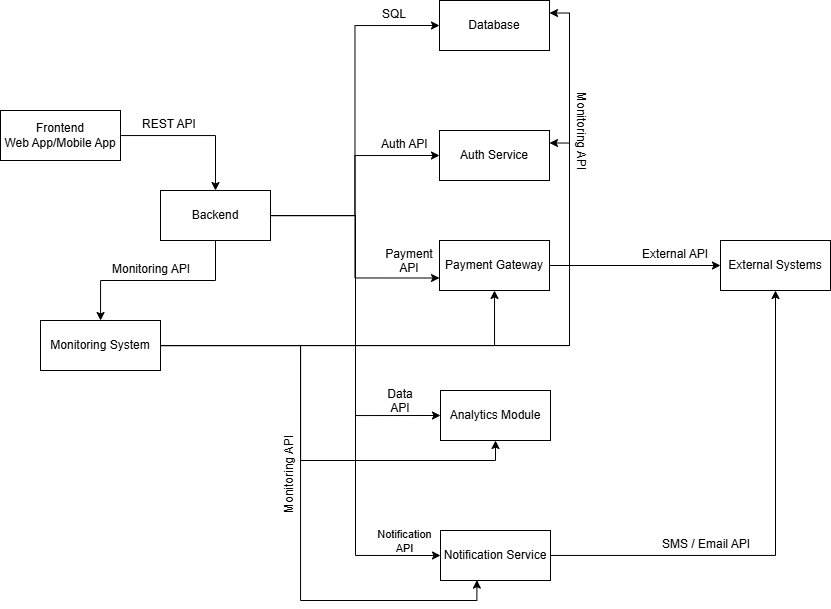

The diagram above was exported from draw.io. Its source (the exported page's mxGraphModel, read from the mxfile embedded in the PNG):
<mxGraphModel dx="1911" dy="1724" grid="1" gridSize="10" guides="1" tooltips="1" connect="1" arrows="1" fold="1" page="1" pageScale="1" pageWidth="827" pageHeight="1169" math="0" shadow="0">
  <root>
    <mxCell id="0" />
    <mxCell id="1" parent="0" />
    <mxCell id="BCihDyV41bBDFkqo1lPo-10" edge="1" parent="1" source="bQPsmWeKdqxkjbruYwZw-5" style="edgeStyle=orthogonalEdgeStyle;rounded=0;orthogonalLoop=1;jettySize=auto;html=1;" target="BCihDyV41bBDFkqo1lPo-1">
      <mxGeometry relative="1" as="geometry" />
    </mxCell>
    <mxCell id="bQPsmWeKdqxkjbruYwZw-5" parent="1" style="html=1;whiteSpace=wrap;align=center;" value="&lt;div style=&quot;&quot;&gt;Frontend&lt;span style=&quot;background-color: transparent; color: light-dark(rgb(0, 0, 0), rgb(255, 255, 255));&quot;&gt;&lt;/span&gt;&lt;/div&gt;&lt;div style=&quot;&quot;&gt;&lt;span style=&quot;background-color: transparent; color: light-dark(rgb(0, 0, 0), rgb(255, 255, 255));&quot;&gt;Web App/Mobile App&lt;/span&gt;&lt;/div&gt;" vertex="1">
      <mxGeometry height="50" width="120" x="-80" y="50" as="geometry" />
    </mxCell>
    <mxCell id="BCihDyV41bBDFkqo1lPo-12" edge="1" parent="1" source="BCihDyV41bBDFkqo1lPo-1" style="edgeStyle=orthogonalEdgeStyle;rounded=0;orthogonalLoop=1;jettySize=auto;html=1;entryX=0;entryY=0.5;entryDx=0;entryDy=0;" target="BCihDyV41bBDFkqo1lPo-2">
      <mxGeometry relative="1" as="geometry" />
    </mxCell>
    <mxCell id="BCihDyV41bBDFkqo1lPo-15" edge="1" parent="1" source="BCihDyV41bBDFkqo1lPo-1" style="edgeStyle=orthogonalEdgeStyle;rounded=0;orthogonalLoop=1;jettySize=auto;html=1;entryX=0;entryY=0.5;entryDx=0;entryDy=0;" target="BCihDyV41bBDFkqo1lPo-3">
      <mxGeometry relative="1" as="geometry" />
    </mxCell>
    <mxCell id="BCihDyV41bBDFkqo1lPo-17" edge="1" parent="1" source="BCihDyV41bBDFkqo1lPo-1" style="edgeStyle=orthogonalEdgeStyle;rounded=0;orthogonalLoop=1;jettySize=auto;html=1;entryX=0;entryY=0.75;entryDx=0;entryDy=0;" target="BCihDyV41bBDFkqo1lPo-4">
      <mxGeometry relative="1" as="geometry" />
    </mxCell>
    <mxCell id="BCihDyV41bBDFkqo1lPo-19" edge="1" parent="1" source="BCihDyV41bBDFkqo1lPo-1" style="edgeStyle=orthogonalEdgeStyle;rounded=0;orthogonalLoop=1;jettySize=auto;html=1;entryX=0;entryY=0.5;entryDx=0;entryDy=0;" target="BCihDyV41bBDFkqo1lPo-6">
      <mxGeometry relative="1" as="geometry" />
    </mxCell>
    <mxCell id="BCihDyV41bBDFkqo1lPo-21" edge="1" parent="1" source="BCihDyV41bBDFkqo1lPo-1" style="edgeStyle=orthogonalEdgeStyle;rounded=0;orthogonalLoop=1;jettySize=auto;html=1;entryX=0;entryY=0.5;entryDx=0;entryDy=0;" target="BCihDyV41bBDFkqo1lPo-5">
      <mxGeometry relative="1" as="geometry" />
    </mxCell>
    <mxCell id="up71So89YDDQLPLGNJZD-12" edge="1" parent="1" source="BCihDyV41bBDFkqo1lPo-1" style="edgeStyle=orthogonalEdgeStyle;rounded=0;orthogonalLoop=1;jettySize=auto;html=1;" target="BCihDyV41bBDFkqo1lPo-7">
      <mxGeometry relative="1" as="geometry" />
    </mxCell>
    <mxCell id="BCihDyV41bBDFkqo1lPo-1" parent="1" style="html=1;whiteSpace=wrap;" value="Backend" vertex="1">
      <mxGeometry height="50" width="110" x="80" y="130" as="geometry" />
    </mxCell>
    <mxCell id="BCihDyV41bBDFkqo1lPo-2" parent="1" style="html=1;whiteSpace=wrap;" value="Database" vertex="1">
      <mxGeometry height="50" width="110" x="359" y="-60" as="geometry" />
    </mxCell>
    <mxCell id="BCihDyV41bBDFkqo1lPo-3" parent="1" style="html=1;whiteSpace=wrap;" value="Auth Service" vertex="1">
      <mxGeometry height="50" width="110" x="359" y="70" as="geometry" />
    </mxCell>
    <mxCell id="BCihDyV41bBDFkqo1lPo-23" edge="1" parent="1" source="BCihDyV41bBDFkqo1lPo-4" style="edgeStyle=orthogonalEdgeStyle;rounded=0;orthogonalLoop=1;jettySize=auto;html=1;entryX=0;entryY=0.5;entryDx=0;entryDy=0;" target="BCihDyV41bBDFkqo1lPo-8">
      <mxGeometry relative="1" as="geometry" />
    </mxCell>
    <mxCell id="BCihDyV41bBDFkqo1lPo-4" parent="1" style="html=1;whiteSpace=wrap;" value="Payment Gateway" vertex="1">
      <mxGeometry height="50" width="110" x="359" y="180" as="geometry" />
    </mxCell>
    <mxCell id="BCihDyV41bBDFkqo1lPo-25" edge="1" parent="1" source="BCihDyV41bBDFkqo1lPo-5" style="edgeStyle=orthogonalEdgeStyle;rounded=0;orthogonalLoop=1;jettySize=auto;html=1;entryX=0.5;entryY=1;entryDx=0;entryDy=0;" target="BCihDyV41bBDFkqo1lPo-8">
      <mxGeometry relative="1" as="geometry" />
    </mxCell>
    <mxCell id="BCihDyV41bBDFkqo1lPo-5" parent="1" style="html=1;whiteSpace=wrap;" value="Notification Service" vertex="1">
      <mxGeometry height="50" width="110" x="360" y="470" as="geometry" />
    </mxCell>
    <mxCell id="BCihDyV41bBDFkqo1lPo-6" parent="1" style="html=1;whiteSpace=wrap;" value="Analytics Module" vertex="1">
      <mxGeometry height="50" width="110" x="360" y="330" as="geometry" />
    </mxCell>
    <mxCell id="up71So89YDDQLPLGNJZD-17" edge="1" parent="1" source="BCihDyV41bBDFkqo1lPo-7" style="edgeStyle=orthogonalEdgeStyle;rounded=0;orthogonalLoop=1;jettySize=auto;html=1;entryX=0.5;entryY=1;entryDx=0;entryDy=0;" target="BCihDyV41bBDFkqo1lPo-6">
      <mxGeometry relative="1" as="geometry" />
    </mxCell>
    <mxCell id="up71So89YDDQLPLGNJZD-19" edge="1" parent="1" source="BCihDyV41bBDFkqo1lPo-7" style="edgeStyle=orthogonalEdgeStyle;rounded=0;orthogonalLoop=1;jettySize=auto;html=1;entryX=0.5;entryY=1;entryDx=0;entryDy=0;" target="BCihDyV41bBDFkqo1lPo-4">
      <mxGeometry relative="1" as="geometry" />
    </mxCell>
    <mxCell id="up71So89YDDQLPLGNJZD-20" edge="1" parent="1" source="BCihDyV41bBDFkqo1lPo-7" style="edgeStyle=orthogonalEdgeStyle;rounded=0;orthogonalLoop=1;jettySize=auto;html=1;entryX=1;entryY=0.25;entryDx=0;entryDy=0;" target="BCihDyV41bBDFkqo1lPo-3">
      <mxGeometry relative="1" as="geometry" />
    </mxCell>
    <mxCell id="up71So89YDDQLPLGNJZD-21" edge="1" parent="1" source="BCihDyV41bBDFkqo1lPo-7" style="edgeStyle=orthogonalEdgeStyle;rounded=0;orthogonalLoop=1;jettySize=auto;html=1;entryX=1;entryY=0.25;entryDx=0;entryDy=0;" target="BCihDyV41bBDFkqo1lPo-2">
      <mxGeometry relative="1" as="geometry" />
    </mxCell>
    <mxCell id="BCihDyV41bBDFkqo1lPo-7" parent="1" style="html=1;whiteSpace=wrap;" value="Monitoring System" vertex="1">
      <mxGeometry height="50" width="120" x="-40" y="260" as="geometry" />
    </mxCell>
    <mxCell id="BCihDyV41bBDFkqo1lPo-8" parent="1" style="html=1;whiteSpace=wrap;" value="External Systems" vertex="1">
      <mxGeometry height="50" width="110" x="640" y="180" as="geometry" />
    </mxCell>
    <mxCell id="BCihDyV41bBDFkqo1lPo-11" parent="1" style="text;whiteSpace=wrap;html=1;" value="REST API" vertex="1">
      <mxGeometry height="30" width="60" x="60" y="50" as="geometry" />
    </mxCell>
    <mxCell id="BCihDyV41bBDFkqo1lPo-13" parent="1" style="text;whiteSpace=wrap;html=1;" value="SQL" vertex="1">
      <mxGeometry height="20" width="30" x="300" y="-60" as="geometry" />
    </mxCell>
    <mxCell id="BCihDyV41bBDFkqo1lPo-16" parent="1" style="text;whiteSpace=wrap;html=1;" value="Auth API" vertex="1">
      <mxGeometry height="20" width="60" x="299" y="70" as="geometry" />
    </mxCell>
    <mxCell id="BCihDyV41bBDFkqo1lPo-18" parent="1" style="text;whiteSpace=wrap;html=1;align=center;" value="Payment API" vertex="1">
      <mxGeometry height="30" width="60" x="299" y="180" as="geometry" />
    </mxCell>
    <mxCell id="BCihDyV41bBDFkqo1lPo-20" parent="1" style="text;whiteSpace=wrap;html=1;align=center;" value="Data API" vertex="1">
      <mxGeometry height="40" width="40" x="300" y="320" as="geometry" />
    </mxCell>
    <mxCell id="BCihDyV41bBDFkqo1lPo-22" parent="1" style="text;whiteSpace=wrap;html=1;align=center;" value="&lt;font style=&quot;font-size: 11px;&quot;&gt;Notification API&lt;/font&gt;" vertex="1">
      <mxGeometry height="40" width="69" x="290" y="460" as="geometry" />
    </mxCell>
    <mxCell id="BCihDyV41bBDFkqo1lPo-24" parent="1" style="text;whiteSpace=wrap;html=1;" value="External API" vertex="1">
      <mxGeometry height="20" width="70" x="560" y="180" as="geometry" />
    </mxCell>
    <mxCell id="BCihDyV41bBDFkqo1lPo-26" parent="1" style="text;whiteSpace=wrap;html=1;" value="SMS / Email API" vertex="1">
      <mxGeometry height="40" width="120" x="580" y="470" as="geometry" />
    </mxCell>
    <mxCell id="BCihDyV41bBDFkqo1lPo-28" parent="1" style="text;whiteSpace=wrap;html=1;" value="Monitoring API" vertex="1">
      <mxGeometry height="20" width="90" x="30" y="195" as="geometry" />
    </mxCell>
    <mxCell id="up71So89YDDQLPLGNJZD-14" edge="1" parent="1" source="BCihDyV41bBDFkqo1lPo-7" style="edgeStyle=orthogonalEdgeStyle;rounded=0;orthogonalLoop=1;jettySize=auto;html=1;entryX=0.331;entryY=0.992;entryDx=0;entryDy=0;entryPerimeter=0;" target="BCihDyV41bBDFkqo1lPo-5">
      <mxGeometry relative="1" as="geometry" />
    </mxCell>
    <mxCell id="up71So89YDDQLPLGNJZD-22" parent="1" style="text;whiteSpace=wrap;html=1;rotation=-90;" value="Monitoring API" vertex="1">
      <mxGeometry height="20" width="90" x="160" y="400" as="geometry" />
    </mxCell>
    <mxCell id="up71So89YDDQLPLGNJZD-23" parent="1" style="text;whiteSpace=wrap;html=1;rotation=90;" value="Monitoring API" vertex="1">
      <mxGeometry height="20" width="90" x="460" y="65" as="geometry" />
    </mxCell>
  </root>
</mxGraphModel>